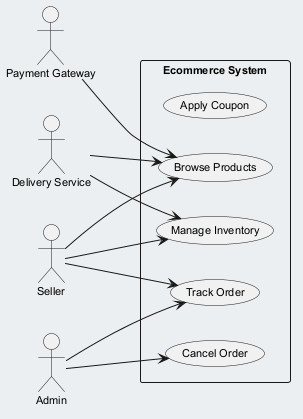

The diagram above was rendered by PlantUML. Its source (embedded in the PNG):
@startuml
skinparam backgroundColor #ECEFF1
skinparam classBackgroundColor #FFFFFF
skinparam classBorderColor #455A64
skinparam defaultFontSize 11
left to right direction
actor "Payment Gateway" as PG
actor "Delivery Service" as DS
actor "Admin" as A
actor "Seller" as S
rectangle "Ecommerce System" {
  usecase "Apply Coupon" as UC_ApplyCoupon
  usecase "Manage Inventory" as UC_ManageInventory
  usecase "Browse Products" as UC_BrowseProducts
  usecase "Cancel Order" as UC_CancelOrder
  usecase "Track Order" as UC_TrackOrder
}
PG --> UC_BrowseProducts
DS --> UC_BrowseProducts
DS --> UC_ManageInventory
A --> UC_CancelOrder
A --> UC_TrackOrder
S --> UC_BrowseProducts
S --> UC_TrackOrder
S --> UC_ManageInventory
@enduml